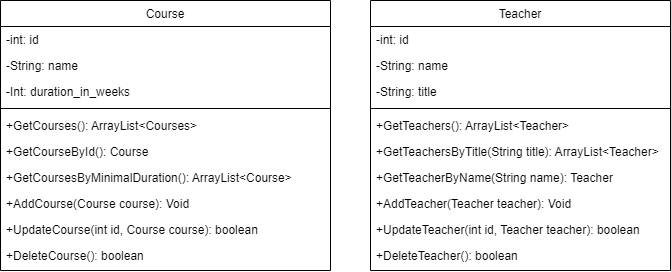

The diagram above was exported from draw.io. Its source (the exported page's mxGraphModel, read from the mxfile embedded in the PNG):
<mxGraphModel dx="1050" dy="607" grid="1" gridSize="10" guides="1" tooltips="1" connect="1" arrows="1" fold="1" page="1" pageScale="1" pageWidth="827" pageHeight="1169" math="0" shadow="0">
  <root>
    <mxCell id="WIyWlLk6GJQsqaUBKTNV-0" />
    <mxCell id="WIyWlLk6GJQsqaUBKTNV-1" parent="WIyWlLk6GJQsqaUBKTNV-0" />
    <mxCell id="zkfFHV4jXpPFQw0GAbJ--0" value="Course" style="swimlane;fontStyle=0;align=center;verticalAlign=top;childLayout=stackLayout;horizontal=1;startSize=26;horizontalStack=0;resizeParent=1;resizeLast=0;collapsible=1;marginBottom=0;rounded=0;shadow=0;strokeWidth=1;swimlaneLine=1;" parent="WIyWlLk6GJQsqaUBKTNV-1" vertex="1">
      <mxGeometry x="80" y="100" width="330" height="270" as="geometry">
        <mxRectangle x="230" y="140" width="160" height="26" as="alternateBounds" />
      </mxGeometry>
    </mxCell>
    <mxCell id="zkfFHV4jXpPFQw0GAbJ--1" value="-int: id" style="text;align=left;verticalAlign=top;spacingLeft=4;spacingRight=4;overflow=hidden;rotatable=0;points=[[0,0.5],[1,0.5]];portConstraint=eastwest;" parent="zkfFHV4jXpPFQw0GAbJ--0" vertex="1">
      <mxGeometry y="26" width="330" height="26" as="geometry" />
    </mxCell>
    <mxCell id="zkfFHV4jXpPFQw0GAbJ--2" value="-String: name" style="text;align=left;verticalAlign=top;spacingLeft=4;spacingRight=4;overflow=hidden;rotatable=0;points=[[0,0.5],[1,0.5]];portConstraint=eastwest;rounded=0;shadow=0;html=0;" parent="zkfFHV4jXpPFQw0GAbJ--0" vertex="1">
      <mxGeometry y="52" width="330" height="26" as="geometry" />
    </mxCell>
    <mxCell id="zkfFHV4jXpPFQw0GAbJ--3" value="-Int: duration_in_weeks" style="text;align=left;verticalAlign=top;spacingLeft=4;spacingRight=4;overflow=hidden;rotatable=0;points=[[0,0.5],[1,0.5]];portConstraint=eastwest;rounded=0;shadow=0;html=0;" parent="zkfFHV4jXpPFQw0GAbJ--0" vertex="1">
      <mxGeometry y="78" width="330" height="26" as="geometry" />
    </mxCell>
    <mxCell id="zkfFHV4jXpPFQw0GAbJ--4" value="" style="line;html=1;strokeWidth=1;align=left;verticalAlign=middle;spacingTop=-1;spacingLeft=3;spacingRight=3;rotatable=0;labelPosition=right;points=[];portConstraint=eastwest;" parent="zkfFHV4jXpPFQw0GAbJ--0" vertex="1">
      <mxGeometry y="104" width="330" height="8" as="geometry" />
    </mxCell>
    <mxCell id="zkfFHV4jXpPFQw0GAbJ--5" value="+GetCourses(): ArrayList&lt;Courses&gt;" style="text;align=left;verticalAlign=top;spacingLeft=4;spacingRight=4;overflow=hidden;rotatable=0;points=[[0,0.5],[1,0.5]];portConstraint=eastwest;" parent="zkfFHV4jXpPFQw0GAbJ--0" vertex="1">
      <mxGeometry y="112" width="330" height="26" as="geometry" />
    </mxCell>
    <mxCell id="qV3VgsSGZdKrBdpYThgJ-7" value="+GetCourseById(): Course" style="text;align=left;verticalAlign=top;spacingLeft=4;spacingRight=4;overflow=hidden;rotatable=0;points=[[0,0.5],[1,0.5]];portConstraint=eastwest;" vertex="1" parent="zkfFHV4jXpPFQw0GAbJ--0">
      <mxGeometry y="138" width="330" height="26" as="geometry" />
    </mxCell>
    <mxCell id="qV3VgsSGZdKrBdpYThgJ-12" value="+GetCoursesByMinimalDuration(): ArrayList&lt;Course&gt;" style="text;align=left;verticalAlign=top;spacingLeft=4;spacingRight=4;overflow=hidden;rotatable=0;points=[[0,0.5],[1,0.5]];portConstraint=eastwest;" vertex="1" parent="zkfFHV4jXpPFQw0GAbJ--0">
      <mxGeometry y="164" width="330" height="26" as="geometry" />
    </mxCell>
    <mxCell id="qV3VgsSGZdKrBdpYThgJ-11" value="+AddCourse(Course course): Void" style="text;align=left;verticalAlign=top;spacingLeft=4;spacingRight=4;overflow=hidden;rotatable=0;points=[[0,0.5],[1,0.5]];portConstraint=eastwest;" vertex="1" parent="zkfFHV4jXpPFQw0GAbJ--0">
      <mxGeometry y="190" width="330" height="26" as="geometry" />
    </mxCell>
    <mxCell id="qV3VgsSGZdKrBdpYThgJ-9" value="+UpdateCourse(int id, Course course): boolean" style="text;align=left;verticalAlign=top;spacingLeft=4;spacingRight=4;overflow=hidden;rotatable=0;points=[[0,0.5],[1,0.5]];portConstraint=eastwest;" vertex="1" parent="zkfFHV4jXpPFQw0GAbJ--0">
      <mxGeometry y="216" width="330" height="26" as="geometry" />
    </mxCell>
    <mxCell id="qV3VgsSGZdKrBdpYThgJ-8" value="+DeleteCourse(): boolean" style="text;align=left;verticalAlign=top;spacingLeft=4;spacingRight=4;overflow=hidden;rotatable=0;points=[[0,0.5],[1,0.5]];portConstraint=eastwest;" vertex="1" parent="zkfFHV4jXpPFQw0GAbJ--0">
      <mxGeometry y="242" width="330" height="26" as="geometry" />
    </mxCell>
    <mxCell id="zkfFHV4jXpPFQw0GAbJ--17" value="Teacher" style="swimlane;fontStyle=0;align=center;verticalAlign=top;childLayout=stackLayout;horizontal=1;startSize=26;horizontalStack=0;resizeParent=1;resizeLast=0;collapsible=1;marginBottom=0;rounded=0;shadow=0;strokeWidth=1;" parent="WIyWlLk6GJQsqaUBKTNV-1" vertex="1">
      <mxGeometry x="450" y="100" width="300" height="270" as="geometry">
        <mxRectangle x="550" y="140" width="160" height="26" as="alternateBounds" />
      </mxGeometry>
    </mxCell>
    <mxCell id="zkfFHV4jXpPFQw0GAbJ--18" value="-int: id" style="text;align=left;verticalAlign=top;spacingLeft=4;spacingRight=4;overflow=hidden;rotatable=0;points=[[0,0.5],[1,0.5]];portConstraint=eastwest;" parent="zkfFHV4jXpPFQw0GAbJ--17" vertex="1">
      <mxGeometry y="26" width="300" height="26" as="geometry" />
    </mxCell>
    <mxCell id="zkfFHV4jXpPFQw0GAbJ--19" value="-String: name" style="text;align=left;verticalAlign=top;spacingLeft=4;spacingRight=4;overflow=hidden;rotatable=0;points=[[0,0.5],[1,0.5]];portConstraint=eastwest;rounded=0;shadow=0;html=0;" parent="zkfFHV4jXpPFQw0GAbJ--17" vertex="1">
      <mxGeometry y="52" width="300" height="26" as="geometry" />
    </mxCell>
    <mxCell id="zkfFHV4jXpPFQw0GAbJ--20" value="-String: title" style="text;align=left;verticalAlign=top;spacingLeft=4;spacingRight=4;overflow=hidden;rotatable=0;points=[[0,0.5],[1,0.5]];portConstraint=eastwest;rounded=0;shadow=0;html=0;" parent="zkfFHV4jXpPFQw0GAbJ--17" vertex="1">
      <mxGeometry y="78" width="300" height="26" as="geometry" />
    </mxCell>
    <mxCell id="zkfFHV4jXpPFQw0GAbJ--23" value="" style="line;html=1;strokeWidth=1;align=left;verticalAlign=middle;spacingTop=-1;spacingLeft=3;spacingRight=3;rotatable=0;labelPosition=right;points=[];portConstraint=eastwest;" parent="zkfFHV4jXpPFQw0GAbJ--17" vertex="1">
      <mxGeometry y="104" width="300" height="8" as="geometry" />
    </mxCell>
    <mxCell id="zkfFHV4jXpPFQw0GAbJ--24" value="+GetTeachers(): ArrayList&lt;Teacher&gt;" style="text;align=left;verticalAlign=top;spacingLeft=4;spacingRight=4;overflow=hidden;rotatable=0;points=[[0,0.5],[1,0.5]];portConstraint=eastwest;" parent="zkfFHV4jXpPFQw0GAbJ--17" vertex="1">
      <mxGeometry y="112" width="300" height="26" as="geometry" />
    </mxCell>
    <mxCell id="qV3VgsSGZdKrBdpYThgJ-2" value="+GetTeachersByTitle(String title): ArrayList&lt;Teacher&gt;" style="text;align=left;verticalAlign=top;spacingLeft=4;spacingRight=4;overflow=hidden;rotatable=0;points=[[0,0.5],[1,0.5]];portConstraint=eastwest;" vertex="1" parent="zkfFHV4jXpPFQw0GAbJ--17">
      <mxGeometry y="138" width="300" height="26" as="geometry" />
    </mxCell>
    <mxCell id="qV3VgsSGZdKrBdpYThgJ-3" value="+GetTeacherByName(String name): Teacher" style="text;align=left;verticalAlign=top;spacingLeft=4;spacingRight=4;overflow=hidden;rotatable=0;points=[[0,0.5],[1,0.5]];portConstraint=eastwest;" vertex="1" parent="zkfFHV4jXpPFQw0GAbJ--17">
      <mxGeometry y="164" width="300" height="26" as="geometry" />
    </mxCell>
    <mxCell id="qV3VgsSGZdKrBdpYThgJ-4" value="+AddTeacher(Teacher teacher): Void" style="text;align=left;verticalAlign=top;spacingLeft=4;spacingRight=4;overflow=hidden;rotatable=0;points=[[0,0.5],[1,0.5]];portConstraint=eastwest;" vertex="1" parent="zkfFHV4jXpPFQw0GAbJ--17">
      <mxGeometry y="190" width="300" height="26" as="geometry" />
    </mxCell>
    <mxCell id="qV3VgsSGZdKrBdpYThgJ-5" value="+UpdateTeacher(int id, Teacher teacher): boolean" style="text;align=left;verticalAlign=top;spacingLeft=4;spacingRight=4;overflow=hidden;rotatable=0;points=[[0,0.5],[1,0.5]];portConstraint=eastwest;" vertex="1" parent="zkfFHV4jXpPFQw0GAbJ--17">
      <mxGeometry y="216" width="300" height="26" as="geometry" />
    </mxCell>
    <mxCell id="qV3VgsSGZdKrBdpYThgJ-6" value="+DeleteTeacher(): boolean" style="text;align=left;verticalAlign=top;spacingLeft=4;spacingRight=4;overflow=hidden;rotatable=0;points=[[0,0.5],[1,0.5]];portConstraint=eastwest;" vertex="1" parent="zkfFHV4jXpPFQw0GAbJ--17">
      <mxGeometry y="242" width="300" height="26" as="geometry" />
    </mxCell>
  </root>
</mxGraphModel>